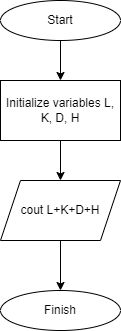

The diagram above was exported from draw.io. Its source (the exported page's mxGraphModel, read from the mxfile embedded in the PNG):
<mxGraphModel dx="1391" dy="785" grid="1" gridSize="10" guides="1" tooltips="1" connect="1" arrows="1" fold="1" page="1" pageScale="1" pageWidth="827" pageHeight="1169" math="0" shadow="0">
  <root>
    <mxCell id="0" />
    <mxCell id="1" parent="0" />
    <mxCell id="6Q-T6OE_X-ZLLVWUbOxd-1" value="Start" style="ellipse;whiteSpace=wrap;html=1;" vertex="1" parent="1">
      <mxGeometry x="354" y="40" width="120" height="40" as="geometry" />
    </mxCell>
    <mxCell id="6Q-T6OE_X-ZLLVWUbOxd-2" value="Initialize variables L, K, D, H" style="rounded=0;whiteSpace=wrap;html=1;" vertex="1" parent="1">
      <mxGeometry x="354" y="120" width="120" height="60" as="geometry" />
    </mxCell>
    <mxCell id="6Q-T6OE_X-ZLLVWUbOxd-5" value="Finish" style="ellipse;whiteSpace=wrap;html=1;" vertex="1" parent="1">
      <mxGeometry x="354" y="330" width="120" height="40" as="geometry" />
    </mxCell>
    <mxCell id="6Q-T6OE_X-ZLLVWUbOxd-6" value="" style="endArrow=classic;html=1;rounded=0;exitX=0.5;exitY=1;exitDx=0;exitDy=0;entryX=0.5;entryY=0;entryDx=0;entryDy=0;" edge="1" parent="1" source="6Q-T6OE_X-ZLLVWUbOxd-1" target="6Q-T6OE_X-ZLLVWUbOxd-2">
      <mxGeometry width="50" height="50" relative="1" as="geometry">
        <mxPoint x="390" y="330" as="sourcePoint" />
        <mxPoint x="440" y="280" as="targetPoint" />
      </mxGeometry>
    </mxCell>
    <mxCell id="6Q-T6OE_X-ZLLVWUbOxd-7" value="" style="endArrow=classic;html=1;rounded=0;exitX=0.5;exitY=1;exitDx=0;exitDy=0;" edge="1" parent="1" source="6Q-T6OE_X-ZLLVWUbOxd-2">
      <mxGeometry width="50" height="50" relative="1" as="geometry">
        <mxPoint x="390" y="330" as="sourcePoint" />
        <mxPoint x="414" y="220" as="targetPoint" />
      </mxGeometry>
    </mxCell>
    <mxCell id="6Q-T6OE_X-ZLLVWUbOxd-15" value="" style="endArrow=classic;html=1;rounded=0;entryX=0.5;entryY=0;entryDx=0;entryDy=0;" edge="1" parent="1" target="6Q-T6OE_X-ZLLVWUbOxd-5">
      <mxGeometry width="50" height="50" relative="1" as="geometry">
        <mxPoint x="414" y="280" as="sourcePoint" />
        <mxPoint x="440" y="-20" as="targetPoint" />
      </mxGeometry>
    </mxCell>
    <mxCell id="6Q-T6OE_X-ZLLVWUbOxd-48" value="cout L+K+D+H" style="shape=parallelogram;perimeter=parallelogramPerimeter;whiteSpace=wrap;html=1;fixedSize=1;" vertex="1" parent="1">
      <mxGeometry x="354" y="220" width="120" height="60" as="geometry" />
    </mxCell>
  </root>
</mxGraphModel>